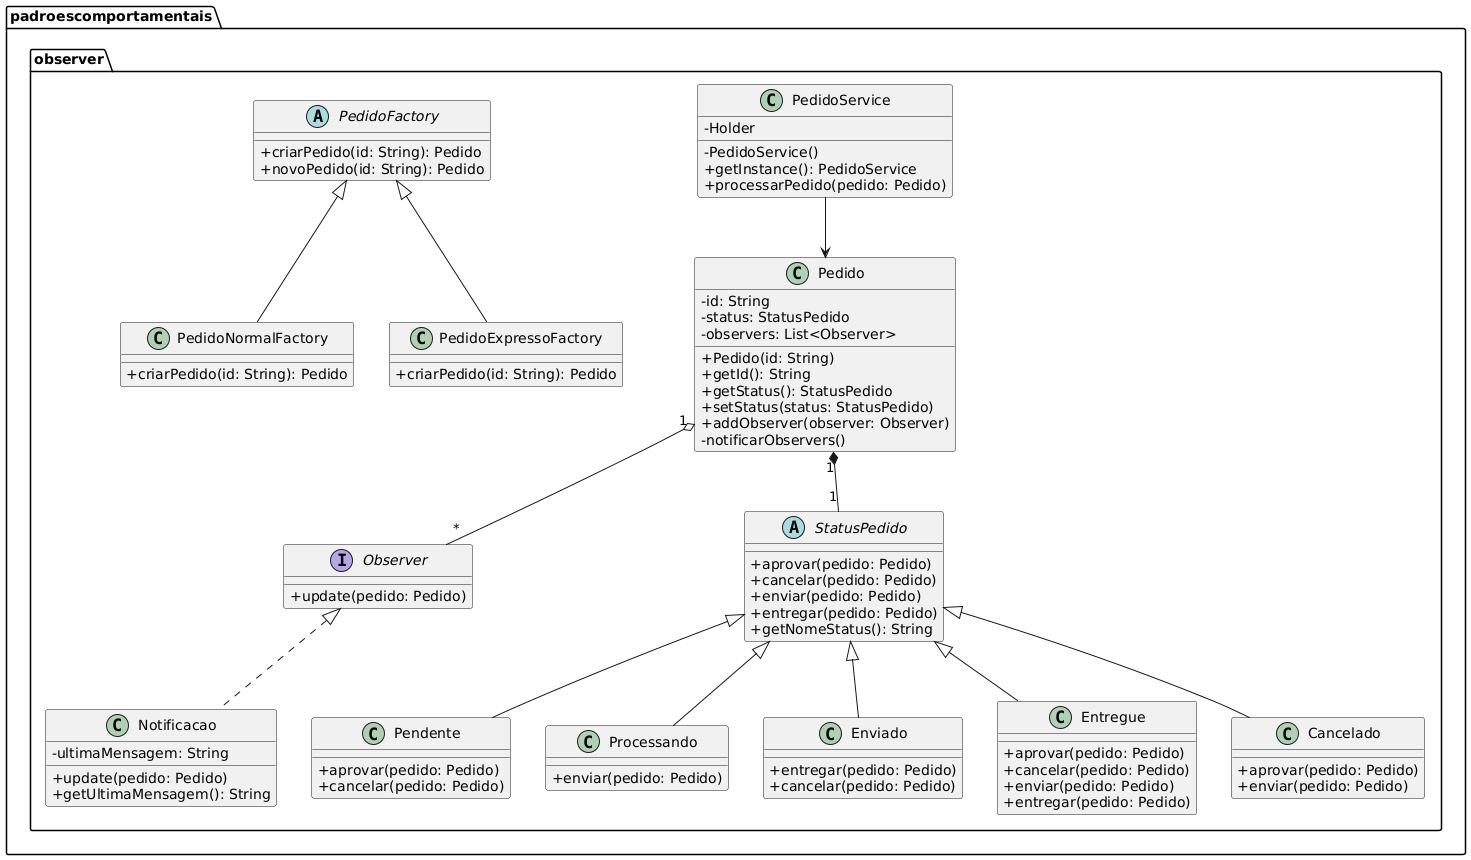

The diagram above was rendered by PlantUML. Its source (embedded in the PNG):
@startuml
skinparam classAttributeIconSize 0

package "padroescomportamentais.observer" {
  interface Observer {
    + update(pedido: Pedido)
  }

  class Notificacao {
    - ultimaMensagem: String
    + update(pedido: Pedido)
    + getUltimaMensagem(): String
  }

  class Pedido {
    - id: String
    - status: StatusPedido
    - observers: List<Observer>
    + Pedido(id: String)
    + getId(): String
    + getStatus(): StatusPedido
    + setStatus(status: StatusPedido)
    + addObserver(observer: Observer)
    - notificarObservers()
  }

  abstract class StatusPedido {
    + aprovar(pedido: Pedido)
    + cancelar(pedido: Pedido)
    + enviar(pedido: Pedido)
    + entregar(pedido: Pedido)
    + getNomeStatus(): String
  }

  class Pendente {
    + aprovar(pedido: Pedido)
    + cancelar(pedido: Pedido)
  }

  class Processando {
    + enviar(pedido: Pedido)
  }

  class Enviado {
    + entregar(pedido: Pedido)
    + cancelar(pedido: Pedido)
  }

  class Entregue {
    + aprovar(pedido: Pedido)
    + cancelar(pedido: Pedido)
    + enviar(pedido: Pedido)
    + entregar(pedido: Pedido)
  }

  class Cancelado {
    + aprovar(pedido: Pedido)
    + enviar(pedido: Pedido)
  }

  abstract class PedidoFactory {
    + criarPedido(id: String): Pedido
    + novoPedido(id: String): Pedido
  }

  class PedidoNormalFactory {
    + criarPedido(id: String): Pedido
  }

  class PedidoExpressoFactory {
    + criarPedido(id: String): Pedido
  }

  class PedidoService {
    - Holder
    - PedidoService()
    + getInstance(): PedidoService
    + processarPedido(pedido: Pedido)
  }

  ' Relações
  Observer <|.. Notificacao
  Pedido "1" *-- "1" StatusPedido
  Pedido "1" o-- "*" Observer

  StatusPedido <|-- Pendente
  StatusPedido <|-- Processando
  StatusPedido <|-- Enviado
  StatusPedido <|-- Entregue
  StatusPedido <|-- Cancelado

  PedidoFactory <|-- PedidoNormalFactory
  PedidoFactory <|-- PedidoExpressoFactory

  PedidoService --> Pedido
}
@enduml